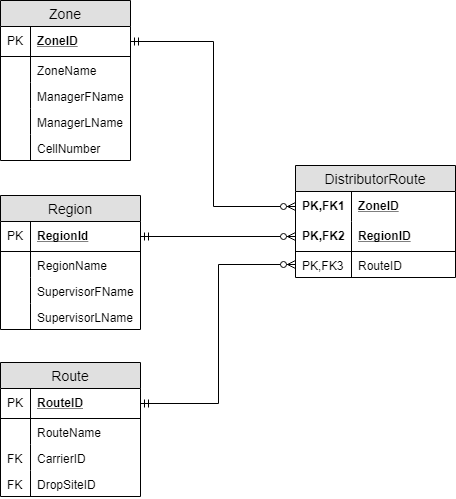

The diagram above was exported from draw.io. Its source (the exported page's mxGraphModel, read from the mxfile embedded in the PNG):
<mxGraphModel dx="1006" dy="487" grid="1" gridSize="10" guides="1" tooltips="1" connect="1" arrows="1" fold="1" page="1" pageScale="1" pageWidth="850" pageHeight="1100" math="0" shadow="0">
  <root>
    <mxCell id="1baGFyrxGCy4sMSIR3Os-0" />
    <mxCell id="1baGFyrxGCy4sMSIR3Os-1" parent="1baGFyrxGCy4sMSIR3Os-0" />
    <mxCell id="qUCpYv-0UjDs-8mwKjpe-2" value="Zone" style="swimlane;fontStyle=0;childLayout=stackLayout;horizontal=1;startSize=26;fillColor=#e0e0e0;horizontalStack=0;resizeParent=1;resizeParentMax=0;resizeLast=0;collapsible=1;marginBottom=0;swimlaneFillColor=#ffffff;align=center;fontSize=14;" parent="1baGFyrxGCy4sMSIR3Os-1" vertex="1">
      <mxGeometry x="370" y="360" width="130" height="160" as="geometry" />
    </mxCell>
    <mxCell id="qUCpYv-0UjDs-8mwKjpe-3" value="ZoneID" style="shape=partialRectangle;top=0;left=0;right=0;bottom=1;align=left;verticalAlign=middle;fillColor=none;spacingLeft=34;spacingRight=4;overflow=hidden;rotatable=0;points=[[0,0.5],[1,0.5]];portConstraint=eastwest;dropTarget=0;fontStyle=5;fontSize=12;" parent="qUCpYv-0UjDs-8mwKjpe-2" vertex="1">
      <mxGeometry y="26" width="130" height="30" as="geometry" />
    </mxCell>
    <mxCell id="qUCpYv-0UjDs-8mwKjpe-4" value="PK" style="shape=partialRectangle;top=0;left=0;bottom=0;fillColor=none;align=left;verticalAlign=middle;spacingLeft=4;spacingRight=4;overflow=hidden;rotatable=0;points=[];portConstraint=eastwest;part=1;fontSize=12;" parent="qUCpYv-0UjDs-8mwKjpe-3" vertex="1" connectable="0">
      <mxGeometry width="30" height="30" as="geometry" />
    </mxCell>
    <mxCell id="qUCpYv-0UjDs-8mwKjpe-5" value="ZoneName" style="shape=partialRectangle;top=0;left=0;right=0;bottom=0;align=left;verticalAlign=top;fillColor=none;spacingLeft=34;spacingRight=4;overflow=hidden;rotatable=0;points=[[0,0.5],[1,0.5]];portConstraint=eastwest;dropTarget=0;fontSize=12;" parent="qUCpYv-0UjDs-8mwKjpe-2" vertex="1">
      <mxGeometry y="56" width="130" height="26" as="geometry" />
    </mxCell>
    <mxCell id="qUCpYv-0UjDs-8mwKjpe-6" value="" style="shape=partialRectangle;top=0;left=0;bottom=0;fillColor=none;align=left;verticalAlign=top;spacingLeft=4;spacingRight=4;overflow=hidden;rotatable=0;points=[];portConstraint=eastwest;part=1;fontSize=12;" parent="qUCpYv-0UjDs-8mwKjpe-5" vertex="1" connectable="0">
      <mxGeometry width="30" height="26" as="geometry" />
    </mxCell>
    <mxCell id="qUCpYv-0UjDs-8mwKjpe-7" value="ManagerFName" style="shape=partialRectangle;top=0;left=0;right=0;bottom=0;align=left;verticalAlign=top;fillColor=none;spacingLeft=34;spacingRight=4;overflow=hidden;rotatable=0;points=[[0,0.5],[1,0.5]];portConstraint=eastwest;dropTarget=0;fontSize=12;" parent="qUCpYv-0UjDs-8mwKjpe-2" vertex="1">
      <mxGeometry y="82" width="130" height="26" as="geometry" />
    </mxCell>
    <mxCell id="qUCpYv-0UjDs-8mwKjpe-8" value="" style="shape=partialRectangle;top=0;left=0;bottom=0;fillColor=none;align=left;verticalAlign=top;spacingLeft=4;spacingRight=4;overflow=hidden;rotatable=0;points=[];portConstraint=eastwest;part=1;fontSize=12;" parent="qUCpYv-0UjDs-8mwKjpe-7" vertex="1" connectable="0">
      <mxGeometry width="30" height="26" as="geometry" />
    </mxCell>
    <mxCell id="qUCpYv-0UjDs-8mwKjpe-9" value="ManagerLName" style="shape=partialRectangle;top=0;left=0;right=0;bottom=0;align=left;verticalAlign=top;fillColor=none;spacingLeft=34;spacingRight=4;overflow=hidden;rotatable=0;points=[[0,0.5],[1,0.5]];portConstraint=eastwest;dropTarget=0;fontSize=12;" parent="qUCpYv-0UjDs-8mwKjpe-2" vertex="1">
      <mxGeometry y="108" width="130" height="26" as="geometry" />
    </mxCell>
    <mxCell id="qUCpYv-0UjDs-8mwKjpe-10" value="" style="shape=partialRectangle;top=0;left=0;bottom=0;fillColor=none;align=left;verticalAlign=top;spacingLeft=4;spacingRight=4;overflow=hidden;rotatable=0;points=[];portConstraint=eastwest;part=1;fontSize=12;" parent="qUCpYv-0UjDs-8mwKjpe-9" vertex="1" connectable="0">
      <mxGeometry width="30" height="26" as="geometry" />
    </mxCell>
    <mxCell id="qUCpYv-0UjDs-8mwKjpe-13" value="CellNumber" style="shape=partialRectangle;top=0;left=0;right=0;bottom=0;align=left;verticalAlign=top;fillColor=none;spacingLeft=34;spacingRight=4;overflow=hidden;rotatable=0;points=[[0,0.5],[1,0.5]];portConstraint=eastwest;dropTarget=0;fontSize=12;" parent="qUCpYv-0UjDs-8mwKjpe-2" vertex="1">
      <mxGeometry y="134" width="130" height="26" as="geometry" />
    </mxCell>
    <mxCell id="qUCpYv-0UjDs-8mwKjpe-14" value="" style="shape=partialRectangle;top=0;left=0;bottom=0;fillColor=none;align=left;verticalAlign=top;spacingLeft=4;spacingRight=4;overflow=hidden;rotatable=0;points=[];portConstraint=eastwest;part=1;fontSize=12;" parent="qUCpYv-0UjDs-8mwKjpe-13" vertex="1" connectable="0">
      <mxGeometry width="30" height="26" as="geometry" />
    </mxCell>
    <mxCell id="qUCpYv-0UjDs-8mwKjpe-15" value="Region" style="swimlane;fontStyle=0;childLayout=stackLayout;horizontal=1;startSize=26;fillColor=#e0e0e0;horizontalStack=0;resizeParent=1;resizeParentMax=0;resizeLast=0;collapsible=1;marginBottom=0;swimlaneFillColor=#ffffff;align=center;fontSize=14;" parent="1baGFyrxGCy4sMSIR3Os-1" vertex="1">
      <mxGeometry x="370" y="555" width="140" height="134" as="geometry" />
    </mxCell>
    <mxCell id="qUCpYv-0UjDs-8mwKjpe-16" value="RegionId" style="shape=partialRectangle;top=0;left=0;right=0;bottom=1;align=left;verticalAlign=middle;fillColor=none;spacingLeft=34;spacingRight=4;overflow=hidden;rotatable=0;points=[[0,0.5],[1,0.5]];portConstraint=eastwest;dropTarget=0;fontStyle=5;fontSize=12;" parent="qUCpYv-0UjDs-8mwKjpe-15" vertex="1">
      <mxGeometry y="26" width="140" height="30" as="geometry" />
    </mxCell>
    <mxCell id="qUCpYv-0UjDs-8mwKjpe-17" value="PK" style="shape=partialRectangle;top=0;left=0;bottom=0;fillColor=none;align=left;verticalAlign=middle;spacingLeft=4;spacingRight=4;overflow=hidden;rotatable=0;points=[];portConstraint=eastwest;part=1;fontSize=12;" parent="qUCpYv-0UjDs-8mwKjpe-16" vertex="1" connectable="0">
      <mxGeometry width="30" height="30" as="geometry" />
    </mxCell>
    <mxCell id="qUCpYv-0UjDs-8mwKjpe-18" value="RegionName" style="shape=partialRectangle;top=0;left=0;right=0;bottom=0;align=left;verticalAlign=top;fillColor=none;spacingLeft=34;spacingRight=4;overflow=hidden;rotatable=0;points=[[0,0.5],[1,0.5]];portConstraint=eastwest;dropTarget=0;fontSize=12;" parent="qUCpYv-0UjDs-8mwKjpe-15" vertex="1">
      <mxGeometry y="56" width="140" height="26" as="geometry" />
    </mxCell>
    <mxCell id="qUCpYv-0UjDs-8mwKjpe-19" value="" style="shape=partialRectangle;top=0;left=0;bottom=0;fillColor=none;align=left;verticalAlign=top;spacingLeft=4;spacingRight=4;overflow=hidden;rotatable=0;points=[];portConstraint=eastwest;part=1;fontSize=12;" parent="qUCpYv-0UjDs-8mwKjpe-18" vertex="1" connectable="0">
      <mxGeometry width="30" height="26" as="geometry" />
    </mxCell>
    <mxCell id="qUCpYv-0UjDs-8mwKjpe-20" value="SupervisorFName" style="shape=partialRectangle;top=0;left=0;right=0;bottom=0;align=left;verticalAlign=top;fillColor=none;spacingLeft=34;spacingRight=4;overflow=hidden;rotatable=0;points=[[0,0.5],[1,0.5]];portConstraint=eastwest;dropTarget=0;fontSize=12;" parent="qUCpYv-0UjDs-8mwKjpe-15" vertex="1">
      <mxGeometry y="82" width="140" height="26" as="geometry" />
    </mxCell>
    <mxCell id="qUCpYv-0UjDs-8mwKjpe-21" value="" style="shape=partialRectangle;top=0;left=0;bottom=0;fillColor=none;align=left;verticalAlign=top;spacingLeft=4;spacingRight=4;overflow=hidden;rotatable=0;points=[];portConstraint=eastwest;part=1;fontSize=12;" parent="qUCpYv-0UjDs-8mwKjpe-20" vertex="1" connectable="0">
      <mxGeometry width="30" height="26" as="geometry" />
    </mxCell>
    <mxCell id="qUCpYv-0UjDs-8mwKjpe-22" value="SupervisorLName" style="shape=partialRectangle;top=0;left=0;right=0;bottom=0;align=left;verticalAlign=top;fillColor=none;spacingLeft=34;spacingRight=4;overflow=hidden;rotatable=0;points=[[0,0.5],[1,0.5]];portConstraint=eastwest;dropTarget=0;fontSize=12;" parent="qUCpYv-0UjDs-8mwKjpe-15" vertex="1">
      <mxGeometry y="108" width="140" height="26" as="geometry" />
    </mxCell>
    <mxCell id="qUCpYv-0UjDs-8mwKjpe-23" value="" style="shape=partialRectangle;top=0;left=0;bottom=0;fillColor=none;align=left;verticalAlign=top;spacingLeft=4;spacingRight=4;overflow=hidden;rotatable=0;points=[];portConstraint=eastwest;part=1;fontSize=12;" parent="qUCpYv-0UjDs-8mwKjpe-22" vertex="1" connectable="0">
      <mxGeometry width="30" height="26" as="geometry" />
    </mxCell>
    <mxCell id="qUCpYv-0UjDs-8mwKjpe-35" value="Route" style="swimlane;fontStyle=0;childLayout=stackLayout;horizontal=1;startSize=26;fillColor=#e0e0e0;horizontalStack=0;resizeParent=1;resizeParentMax=0;resizeLast=0;collapsible=1;marginBottom=0;swimlaneFillColor=#ffffff;align=center;fontSize=14;" parent="1baGFyrxGCy4sMSIR3Os-1" vertex="1">
      <mxGeometry x="370" y="722" width="140" height="134" as="geometry" />
    </mxCell>
    <mxCell id="qUCpYv-0UjDs-8mwKjpe-36" value="RouteID" style="shape=partialRectangle;top=0;left=0;right=0;bottom=1;align=left;verticalAlign=middle;fillColor=none;spacingLeft=34;spacingRight=4;overflow=hidden;rotatable=0;points=[[0,0.5],[1,0.5]];portConstraint=eastwest;dropTarget=0;fontStyle=5;fontSize=12;" parent="qUCpYv-0UjDs-8mwKjpe-35" vertex="1">
      <mxGeometry y="26" width="140" height="30" as="geometry" />
    </mxCell>
    <mxCell id="qUCpYv-0UjDs-8mwKjpe-37" value="PK" style="shape=partialRectangle;top=0;left=0;bottom=0;fillColor=none;align=left;verticalAlign=middle;spacingLeft=4;spacingRight=4;overflow=hidden;rotatable=0;points=[];portConstraint=eastwest;part=1;fontSize=12;" parent="qUCpYv-0UjDs-8mwKjpe-36" vertex="1" connectable="0">
      <mxGeometry width="30" height="30" as="geometry" />
    </mxCell>
    <mxCell id="qUCpYv-0UjDs-8mwKjpe-38" value="RouteName" style="shape=partialRectangle;top=0;left=0;right=0;bottom=0;align=left;verticalAlign=top;fillColor=none;spacingLeft=34;spacingRight=4;overflow=hidden;rotatable=0;points=[[0,0.5],[1,0.5]];portConstraint=eastwest;dropTarget=0;fontSize=12;" parent="qUCpYv-0UjDs-8mwKjpe-35" vertex="1">
      <mxGeometry y="56" width="140" height="26" as="geometry" />
    </mxCell>
    <mxCell id="qUCpYv-0UjDs-8mwKjpe-39" value="" style="shape=partialRectangle;top=0;left=0;bottom=0;fillColor=none;align=left;verticalAlign=top;spacingLeft=4;spacingRight=4;overflow=hidden;rotatable=0;points=[];portConstraint=eastwest;part=1;fontSize=12;" parent="qUCpYv-0UjDs-8mwKjpe-38" vertex="1" connectable="0">
      <mxGeometry width="30" height="26" as="geometry" />
    </mxCell>
    <mxCell id="qUCpYv-0UjDs-8mwKjpe-40" value="CarrierID" style="shape=partialRectangle;top=0;left=0;right=0;bottom=0;align=left;verticalAlign=top;fillColor=none;spacingLeft=34;spacingRight=4;overflow=hidden;rotatable=0;points=[[0,0.5],[1,0.5]];portConstraint=eastwest;dropTarget=0;fontSize=12;" parent="qUCpYv-0UjDs-8mwKjpe-35" vertex="1">
      <mxGeometry y="82" width="140" height="26" as="geometry" />
    </mxCell>
    <mxCell id="qUCpYv-0UjDs-8mwKjpe-41" value="FK" style="shape=partialRectangle;top=0;left=0;bottom=0;fillColor=none;align=left;verticalAlign=top;spacingLeft=4;spacingRight=4;overflow=hidden;rotatable=0;points=[];portConstraint=eastwest;part=1;fontSize=12;" parent="qUCpYv-0UjDs-8mwKjpe-40" vertex="1" connectable="0">
      <mxGeometry width="30" height="26" as="geometry" />
    </mxCell>
    <mxCell id="qUCpYv-0UjDs-8mwKjpe-42" value="DropSiteID " style="shape=partialRectangle;top=0;left=0;right=0;bottom=0;align=left;verticalAlign=top;fillColor=none;spacingLeft=34;spacingRight=4;overflow=hidden;rotatable=0;points=[[0,0.5],[1,0.5]];portConstraint=eastwest;dropTarget=0;fontSize=12;" parent="qUCpYv-0UjDs-8mwKjpe-35" vertex="1">
      <mxGeometry y="108" width="140" height="26" as="geometry" />
    </mxCell>
    <mxCell id="qUCpYv-0UjDs-8mwKjpe-43" value="FK" style="shape=partialRectangle;top=0;left=0;bottom=0;fillColor=none;align=left;verticalAlign=top;spacingLeft=4;spacingRight=4;overflow=hidden;rotatable=0;points=[];portConstraint=eastwest;part=1;fontSize=12;" parent="qUCpYv-0UjDs-8mwKjpe-42" vertex="1" connectable="0">
      <mxGeometry width="30" height="26" as="geometry" />
    </mxCell>
    <mxCell id="GdG9tDlXupd_nRsKG2zi-0" value="DistributorRoute" style="swimlane;fontStyle=0;childLayout=stackLayout;horizontal=1;startSize=26;fillColor=#e0e0e0;horizontalStack=0;resizeParent=1;resizeParentMax=0;resizeLast=0;collapsible=1;marginBottom=0;swimlaneFillColor=#ffffff;align=center;fontSize=14;" vertex="1" parent="1baGFyrxGCy4sMSIR3Os-1">
      <mxGeometry x="665" y="525" width="160" height="112" as="geometry" />
    </mxCell>
    <mxCell id="GdG9tDlXupd_nRsKG2zi-1" value="ZoneID" style="shape=partialRectangle;top=0;left=0;right=0;bottom=0;align=left;verticalAlign=middle;fillColor=none;spacingLeft=60;spacingRight=4;overflow=hidden;rotatable=0;points=[[0,0.5],[1,0.5]];portConstraint=eastwest;dropTarget=0;fontStyle=5;fontSize=12;" vertex="1" parent="GdG9tDlXupd_nRsKG2zi-0">
      <mxGeometry y="26" width="160" height="30" as="geometry" />
    </mxCell>
    <mxCell id="GdG9tDlXupd_nRsKG2zi-2" value="PK,FK1" style="shape=partialRectangle;fontStyle=1;top=0;left=0;bottom=0;fillColor=none;align=left;verticalAlign=middle;spacingLeft=4;spacingRight=4;overflow=hidden;rotatable=0;points=[];portConstraint=eastwest;part=1;fontSize=12;" vertex="1" connectable="0" parent="GdG9tDlXupd_nRsKG2zi-1">
      <mxGeometry width="56" height="30" as="geometry" />
    </mxCell>
    <mxCell id="GdG9tDlXupd_nRsKG2zi-3" value="RegionID" style="shape=partialRectangle;top=0;left=0;right=0;bottom=1;align=left;verticalAlign=middle;fillColor=none;spacingLeft=60;spacingRight=4;overflow=hidden;rotatable=0;points=[[0,0.5],[1,0.5]];portConstraint=eastwest;dropTarget=0;fontStyle=5;fontSize=12;" vertex="1" parent="GdG9tDlXupd_nRsKG2zi-0">
      <mxGeometry y="56" width="160" height="30" as="geometry" />
    </mxCell>
    <mxCell id="GdG9tDlXupd_nRsKG2zi-4" value="PK,FK2" style="shape=partialRectangle;fontStyle=1;top=0;left=0;bottom=0;fillColor=none;align=left;verticalAlign=middle;spacingLeft=4;spacingRight=4;overflow=hidden;rotatable=0;points=[];portConstraint=eastwest;part=1;fontSize=12;" vertex="1" connectable="0" parent="GdG9tDlXupd_nRsKG2zi-3">
      <mxGeometry width="56" height="30" as="geometry" />
    </mxCell>
    <mxCell id="GdG9tDlXupd_nRsKG2zi-5" value="RouteID" style="shape=partialRectangle;top=0;left=0;right=0;bottom=0;align=left;verticalAlign=top;fillColor=none;spacingLeft=60;spacingRight=4;overflow=hidden;rotatable=0;points=[[0,0.5],[1,0.5]];portConstraint=eastwest;dropTarget=0;fontSize=12;" vertex="1" parent="GdG9tDlXupd_nRsKG2zi-0">
      <mxGeometry y="86" width="160" height="26" as="geometry" />
    </mxCell>
    <mxCell id="GdG9tDlXupd_nRsKG2zi-6" value="PK,FK3" style="shape=partialRectangle;top=0;left=0;bottom=0;fillColor=none;align=left;verticalAlign=top;spacingLeft=4;spacingRight=4;overflow=hidden;rotatable=0;points=[];portConstraint=eastwest;part=1;fontSize=12;" vertex="1" connectable="0" parent="GdG9tDlXupd_nRsKG2zi-5">
      <mxGeometry width="56" height="26" as="geometry" />
    </mxCell>
    <mxCell id="GdG9tDlXupd_nRsKG2zi-9" style="edgeStyle=orthogonalEdgeStyle;rounded=0;orthogonalLoop=1;jettySize=auto;html=1;entryX=0;entryY=0.5;entryDx=0;entryDy=0;startArrow=ERmandOne;startFill=0;endArrow=ERzeroToMany;endFill=1;" edge="1" parent="1baGFyrxGCy4sMSIR3Os-1" source="qUCpYv-0UjDs-8mwKjpe-16" target="GdG9tDlXupd_nRsKG2zi-3">
      <mxGeometry relative="1" as="geometry" />
    </mxCell>
    <mxCell id="GdG9tDlXupd_nRsKG2zi-10" style="edgeStyle=orthogonalEdgeStyle;rounded=0;orthogonalLoop=1;jettySize=auto;html=1;entryX=0;entryY=0.5;entryDx=0;entryDy=0;startArrow=ERmandOne;startFill=0;endArrow=ERzeroToMany;endFill=1;" edge="1" parent="1baGFyrxGCy4sMSIR3Os-1" source="qUCpYv-0UjDs-8mwKjpe-3" target="GdG9tDlXupd_nRsKG2zi-1">
      <mxGeometry relative="1" as="geometry" />
    </mxCell>
    <mxCell id="GdG9tDlXupd_nRsKG2zi-11" style="edgeStyle=orthogonalEdgeStyle;rounded=0;orthogonalLoop=1;jettySize=auto;html=1;entryX=0;entryY=0.5;entryDx=0;entryDy=0;startArrow=ERmandOne;startFill=0;endArrow=ERzeroToMany;endFill=1;" edge="1" parent="1baGFyrxGCy4sMSIR3Os-1" source="qUCpYv-0UjDs-8mwKjpe-36" target="GdG9tDlXupd_nRsKG2zi-5">
      <mxGeometry relative="1" as="geometry" />
    </mxCell>
  </root>
</mxGraphModel>